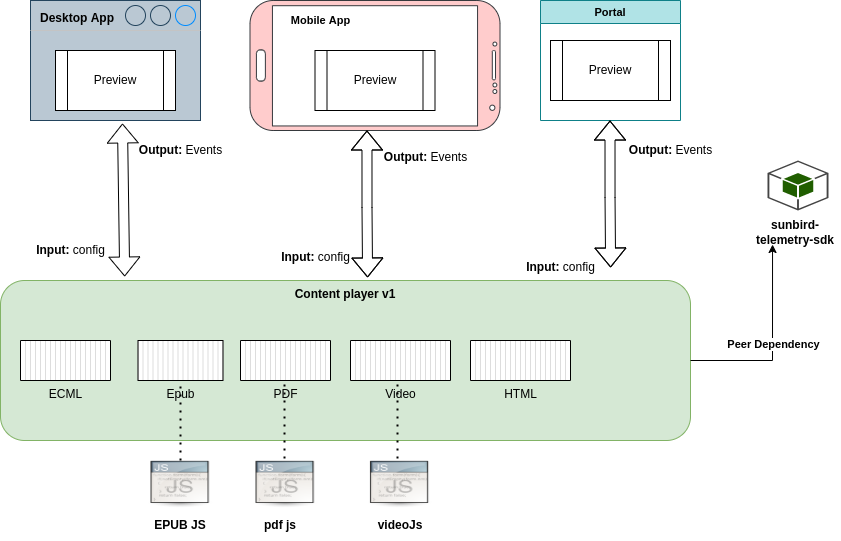

The diagram above was exported from draw.io. Its source (the exported page's mxGraphModel, read from the mxfile embedded in the PNG):
<mxGraphModel dx="1035" dy="532" grid="1" gridSize="10" guides="1" tooltips="1" connect="1" arrows="1" fold="1" page="1" pageScale="1" pageWidth="827" pageHeight="1169" math="0" shadow="0">
  <root>
    <mxCell id="5m0C_oimGv1lGcDyz5JK-0" />
    <mxCell id="5m0C_oimGv1lGcDyz5JK-1" parent="5m0C_oimGv1lGcDyz5JK-0" />
    <mxCell id="HLtmrfdoRkyOi3_vw2Yc-29" value="&lt;font style=&quot;font-size: 12px&quot;&gt;&lt;b&gt;Desktop App&lt;/b&gt;&lt;/font&gt;" style="strokeWidth=1;shadow=0;dashed=0;align=center;html=1;shape=mxgraph.mockup.containers.window;align=left;verticalAlign=top;spacingLeft=8;strokeColor2=#008cff;strokeColor3=#c4c4c4;mainText=;fontSize=17;labelBackgroundColor=none;fillColor=#bac8d3;strokeColor=#23445d;" parent="5m0C_oimGv1lGcDyz5JK-1" vertex="1">
      <mxGeometry x="90" width="170" height="120" as="geometry" />
    </mxCell>
    <mxCell id="5m0C_oimGv1lGcDyz5JK-2" value="&lt;b&gt;Content player v1&lt;/b&gt;" style="rounded=1;whiteSpace=wrap;html=1;verticalAlign=top;fillColor=#d5e8d4;strokeColor=#82b366;" parent="5m0C_oimGv1lGcDyz5JK-1" vertex="1">
      <mxGeometry x="60" y="280" width="690" height="160" as="geometry" />
    </mxCell>
    <mxCell id="HLtmrfdoRkyOi3_vw2Yc-11" value="" style="outlineConnect=0;dashed=0;verticalLabelPosition=bottom;verticalAlign=top;align=center;html=1;shape=mxgraph.aws3.android;fillColor=#205E00;gradientColor=none;fontSize=12;" parent="5m0C_oimGv1lGcDyz5JK-1" vertex="1">
      <mxGeometry x="827" y="160" width="61" height="50" as="geometry" />
    </mxCell>
    <mxCell id="HLtmrfdoRkyOi3_vw2Yc-12" value="&lt;b&gt;sunbird-telemetry-sdk&lt;/b&gt;" style="text;html=1;strokeColor=none;fillColor=none;align=center;verticalAlign=middle;whiteSpace=wrap;rounded=0;fontSize=12;" parent="5m0C_oimGv1lGcDyz5JK-1" vertex="1">
      <mxGeometry x="810" y="217" width="89.5" height="30" as="geometry" />
    </mxCell>
    <mxCell id="HLtmrfdoRkyOi3_vw2Yc-13" value="" style="shape=image;html=1;verticalAlign=top;verticalLabelPosition=bottom;labelBackgroundColor=#ffffff;imageAspect=0;image=https://cdn3.iconfinder.com/data/icons/UltimateGnome/128x128/mimetypes/application-javascript.png;fontSize=12;" parent="5m0C_oimGv1lGcDyz5JK-1" vertex="1">
      <mxGeometry x="205" y="460" width="70" height="50" as="geometry" />
    </mxCell>
    <mxCell id="HLtmrfdoRkyOi3_vw2Yc-14" value="&lt;b&gt;EPUB JS&lt;/b&gt;" style="text;html=1;strokeColor=none;fillColor=none;align=center;verticalAlign=middle;whiteSpace=wrap;rounded=0;fontSize=12;" parent="5m0C_oimGv1lGcDyz5JK-1" vertex="1">
      <mxGeometry x="210" y="510" width="60" height="30" as="geometry" />
    </mxCell>
    <mxCell id="HLtmrfdoRkyOi3_vw2Yc-32" value="Portal" style="swimlane;fontSize=11;fillColor=#b0e3e6;strokeColor=#0e8088;gradientColor=none;" parent="5m0C_oimGv1lGcDyz5JK-1" vertex="1">
      <mxGeometry x="600" width="140" height="120" as="geometry" />
    </mxCell>
    <mxCell id="GwKAiaoaRgGec5xgoJhr-5" value="Preview" style="shape=process;whiteSpace=wrap;html=1;backgroundOutline=1;" vertex="1" parent="HLtmrfdoRkyOi3_vw2Yc-32">
      <mxGeometry x="10" y="40" width="120" height="60" as="geometry" />
    </mxCell>
    <mxCell id="NagX4VAeq4cN6sQFSLrJ-0" value="" style="endArrow=classic;html=1;rounded=0;fontSize=11;entryX=0.564;entryY=1.08;entryDx=0;entryDy=0;entryPerimeter=0;exitX=1;exitY=0.5;exitDx=0;exitDy=0;" parent="5m0C_oimGv1lGcDyz5JK-1" source="5m0C_oimGv1lGcDyz5JK-2" edge="1">
      <mxGeometry relative="1" as="geometry">
        <mxPoint x="590" y="360" as="sourcePoint" />
        <mxPoint x="832.04" y="244" as="targetPoint" />
        <Array as="points">
          <mxPoint x="832" y="360" />
        </Array>
      </mxGeometry>
    </mxCell>
    <mxCell id="NagX4VAeq4cN6sQFSLrJ-1" value="&lt;b&gt;Peer Dependency&lt;/b&gt;" style="edgeLabel;resizable=0;html=1;align=center;verticalAlign=middle;fontSize=11;gradientColor=none;" parent="NagX4VAeq4cN6sQFSLrJ-0" connectable="0" vertex="1">
      <mxGeometry relative="1" as="geometry" />
    </mxCell>
    <mxCell id="NagX4VAeq4cN6sQFSLrJ-2" value="" style="verticalLabelPosition=bottom;verticalAlign=top;html=1;shadow=0;dashed=0;strokeWidth=1;shape=mxgraph.android.phone2;strokeColor=#36393d;direction=south;fontSize=11;fillColor=#ffcccc;" parent="5m0C_oimGv1lGcDyz5JK-1" vertex="1">
      <mxGeometry x="309.5" width="250" height="130" as="geometry" />
    </mxCell>
    <mxCell id="NagX4VAeq4cN6sQFSLrJ-4" value="&lt;b&gt;Mobile App&lt;/b&gt;" style="text;html=1;align=center;verticalAlign=middle;resizable=0;points=[];autosize=1;strokeColor=none;fillColor=none;fontSize=11;" parent="5m0C_oimGv1lGcDyz5JK-1" vertex="1">
      <mxGeometry x="345" y="10" width="70" height="20" as="geometry" />
    </mxCell>
    <mxCell id="VEGGPAjRZSTBrxHkNO7x-2" value="" style="shape=flexArrow;endArrow=classic;startArrow=classic;html=1;rounded=0;entryX=0.541;entryY=1.025;entryDx=0;entryDy=0;entryPerimeter=0;exitX=0.18;exitY=-0.025;exitDx=0;exitDy=0;exitPerimeter=0;" parent="5m0C_oimGv1lGcDyz5JK-1" source="5m0C_oimGv1lGcDyz5JK-2" target="HLtmrfdoRkyOi3_vw2Yc-29" edge="1">
      <mxGeometry width="100" height="100" relative="1" as="geometry">
        <mxPoint x="180" y="270" as="sourcePoint" />
        <mxPoint x="180" y="130" as="targetPoint" />
      </mxGeometry>
    </mxCell>
    <mxCell id="VEGGPAjRZSTBrxHkNO7x-4" value="&lt;b&gt;Output:&lt;/b&gt; Events" style="text;html=1;align=center;verticalAlign=middle;resizable=0;points=[];autosize=1;strokeColor=none;fillColor=none;" parent="5m0C_oimGv1lGcDyz5JK-1" vertex="1">
      <mxGeometry x="190" y="140" width="100" height="20" as="geometry" />
    </mxCell>
    <mxCell id="VEGGPAjRZSTBrxHkNO7x-8" value="&lt;b&gt;Input:&lt;/b&gt; config" style="text;html=1;align=center;verticalAlign=middle;resizable=0;points=[];autosize=1;strokeColor=none;fillColor=none;" parent="5m0C_oimGv1lGcDyz5JK-1" vertex="1">
      <mxGeometry x="90" y="240" width="80" height="20" as="geometry" />
    </mxCell>
    <mxCell id="VEGGPAjRZSTBrxHkNO7x-9" value="" style="shape=flexArrow;endArrow=classic;startArrow=classic;html=1;rounded=0;entryX=0.541;entryY=1.025;entryDx=0;entryDy=0;entryPerimeter=0;exitX=0.532;exitY=-0.019;exitDx=0;exitDy=0;exitPerimeter=0;" parent="5m0C_oimGv1lGcDyz5JK-1" source="5m0C_oimGv1lGcDyz5JK-2" edge="1">
      <mxGeometry width="100" height="100" relative="1" as="geometry">
        <mxPoint x="426" y="270" as="sourcePoint" />
        <mxPoint x="426.47" y="130" as="targetPoint" />
        <Array as="points">
          <mxPoint x="426.5" y="207" />
        </Array>
      </mxGeometry>
    </mxCell>
    <mxCell id="VEGGPAjRZSTBrxHkNO7x-10" value="&lt;b&gt;Output:&lt;/b&gt; Events" style="text;html=1;align=center;verticalAlign=middle;resizable=0;points=[];autosize=1;strokeColor=none;fillColor=none;" parent="5m0C_oimGv1lGcDyz5JK-1" vertex="1">
      <mxGeometry x="434.5" y="147" width="100" height="20" as="geometry" />
    </mxCell>
    <mxCell id="VEGGPAjRZSTBrxHkNO7x-11" value="&lt;b&gt;Input:&lt;/b&gt; config" style="text;html=1;align=center;verticalAlign=middle;resizable=0;points=[];autosize=1;strokeColor=none;fillColor=none;" parent="5m0C_oimGv1lGcDyz5JK-1" vertex="1">
      <mxGeometry x="334.5" y="247" width="80" height="20" as="geometry" />
    </mxCell>
    <mxCell id="GwKAiaoaRgGec5xgoJhr-0" value="" style="shape=flexArrow;endArrow=classic;startArrow=classic;html=1;rounded=0;entryX=0.541;entryY=1.025;entryDx=0;entryDy=0;entryPerimeter=0;exitX=0.532;exitY=-0.019;exitDx=0;exitDy=0;exitPerimeter=0;" edge="1" parent="5m0C_oimGv1lGcDyz5JK-1">
      <mxGeometry width="100" height="100" relative="1" as="geometry">
        <mxPoint x="670.1099999999999" y="267.00000000000006" as="sourcePoint" />
        <mxPoint x="669.5" y="120.03999999999999" as="targetPoint" />
        <Array as="points">
          <mxPoint x="669.53" y="197.04" />
        </Array>
      </mxGeometry>
    </mxCell>
    <mxCell id="GwKAiaoaRgGec5xgoJhr-1" value="&lt;b&gt;Input:&lt;/b&gt; config" style="text;html=1;align=center;verticalAlign=middle;resizable=0;points=[];autosize=1;strokeColor=none;fillColor=none;" vertex="1" parent="5m0C_oimGv1lGcDyz5JK-1">
      <mxGeometry x="580" y="257" width="80" height="20" as="geometry" />
    </mxCell>
    <mxCell id="GwKAiaoaRgGec5xgoJhr-2" value="&lt;b&gt;Output:&lt;/b&gt; Events" style="text;html=1;align=center;verticalAlign=middle;resizable=0;points=[];autosize=1;strokeColor=none;fillColor=none;" vertex="1" parent="5m0C_oimGv1lGcDyz5JK-1">
      <mxGeometry x="680" y="140" width="100" height="20" as="geometry" />
    </mxCell>
    <mxCell id="GwKAiaoaRgGec5xgoJhr-3" value="Preview" style="shape=process;whiteSpace=wrap;html=1;backgroundOutline=1;" vertex="1" parent="5m0C_oimGv1lGcDyz5JK-1">
      <mxGeometry x="115" y="50" width="120" height="60" as="geometry" />
    </mxCell>
    <mxCell id="GwKAiaoaRgGec5xgoJhr-4" value="Preview" style="shape=process;whiteSpace=wrap;html=1;backgroundOutline=1;" vertex="1" parent="5m0C_oimGv1lGcDyz5JK-1">
      <mxGeometry x="374.5" y="50" width="120" height="60" as="geometry" />
    </mxCell>
    <mxCell id="GwKAiaoaRgGec5xgoJhr-6" value="ECML" style="verticalLabelPosition=bottom;verticalAlign=top;html=1;shape=mxgraph.basic.patternFillRect;fillStyle=vert;step=5;fillStrokeWidth=0.2;fillStrokeColor=#dddddd;" vertex="1" parent="5m0C_oimGv1lGcDyz5JK-1">
      <mxGeometry x="80" y="340" width="90" height="40" as="geometry" />
    </mxCell>
    <mxCell id="GwKAiaoaRgGec5xgoJhr-7" value="Epub" style="verticalLabelPosition=bottom;verticalAlign=top;html=1;shape=mxgraph.basic.patternFillRect;fillStyle=vert;step=5;fillStrokeWidth=0.2;fillStrokeColor=#dddddd;" vertex="1" parent="5m0C_oimGv1lGcDyz5JK-1">
      <mxGeometry x="197.5" y="340" width="85" height="40" as="geometry" />
    </mxCell>
    <mxCell id="GwKAiaoaRgGec5xgoJhr-8" value="PDF" style="verticalLabelPosition=bottom;verticalAlign=top;html=1;shape=mxgraph.basic.patternFillRect;fillStyle=vert;step=5;fillStrokeWidth=0.2;fillStrokeColor=#dddddd;" vertex="1" parent="5m0C_oimGv1lGcDyz5JK-1">
      <mxGeometry x="300" y="340" width="90" height="40" as="geometry" />
    </mxCell>
    <mxCell id="GwKAiaoaRgGec5xgoJhr-9" value="Video" style="verticalLabelPosition=bottom;verticalAlign=top;html=1;shape=mxgraph.basic.patternFillRect;fillStyle=vert;step=5;fillStrokeWidth=0.2;fillStrokeColor=#dddddd;" vertex="1" parent="5m0C_oimGv1lGcDyz5JK-1">
      <mxGeometry x="410" y="340" width="100" height="40" as="geometry" />
    </mxCell>
    <mxCell id="GwKAiaoaRgGec5xgoJhr-10" value="HTML" style="verticalLabelPosition=bottom;verticalAlign=top;html=1;shape=mxgraph.basic.patternFillRect;fillStyle=vert;step=5;fillStrokeWidth=0.2;fillStrokeColor=#dddddd;" vertex="1" parent="5m0C_oimGv1lGcDyz5JK-1">
      <mxGeometry x="530" y="340" width="100" height="40" as="geometry" />
    </mxCell>
    <mxCell id="GwKAiaoaRgGec5xgoJhr-11" value="" style="shape=image;html=1;verticalAlign=top;verticalLabelPosition=bottom;labelBackgroundColor=#ffffff;imageAspect=0;image=https://cdn3.iconfinder.com/data/icons/UltimateGnome/128x128/mimetypes/application-javascript.png;fontSize=12;" vertex="1" parent="5m0C_oimGv1lGcDyz5JK-1">
      <mxGeometry x="310" y="460" width="70" height="50" as="geometry" />
    </mxCell>
    <mxCell id="GwKAiaoaRgGec5xgoJhr-12" value="&lt;b&gt;pdf js&lt;/b&gt;" style="text;html=1;strokeColor=none;fillColor=none;align=center;verticalAlign=middle;whiteSpace=wrap;rounded=0;fontSize=12;" vertex="1" parent="5m0C_oimGv1lGcDyz5JK-1">
      <mxGeometry x="309.5" y="510" width="60" height="30" as="geometry" />
    </mxCell>
    <mxCell id="GwKAiaoaRgGec5xgoJhr-13" value="" style="shape=image;html=1;verticalAlign=top;verticalLabelPosition=bottom;labelBackgroundColor=#ffffff;imageAspect=0;image=https://cdn3.iconfinder.com/data/icons/UltimateGnome/128x128/mimetypes/application-javascript.png;fontSize=12;" vertex="1" parent="5m0C_oimGv1lGcDyz5JK-1">
      <mxGeometry x="424.5" y="460" width="70" height="50" as="geometry" />
    </mxCell>
    <mxCell id="GwKAiaoaRgGec5xgoJhr-14" value="&lt;b&gt;videoJs&lt;/b&gt;" style="text;html=1;strokeColor=none;fillColor=none;align=center;verticalAlign=middle;whiteSpace=wrap;rounded=0;fontSize=12;" vertex="1" parent="5m0C_oimGv1lGcDyz5JK-1">
      <mxGeometry x="429.5" y="510" width="60" height="30" as="geometry" />
    </mxCell>
    <mxCell id="GwKAiaoaRgGec5xgoJhr-16" value="" style="endArrow=none;dashed=1;html=1;dashPattern=1 3;strokeWidth=2;rounded=0;exitX=0.5;exitY=0;exitDx=0;exitDy=0;entryX=0.5;entryY=1;entryDx=0;entryDy=0;entryPerimeter=0;" edge="1" parent="5m0C_oimGv1lGcDyz5JK-1" source="HLtmrfdoRkyOi3_vw2Yc-13" target="GwKAiaoaRgGec5xgoJhr-7">
      <mxGeometry width="50" height="50" relative="1" as="geometry">
        <mxPoint x="510" y="420" as="sourcePoint" />
        <mxPoint x="560" y="370" as="targetPoint" />
      </mxGeometry>
    </mxCell>
    <mxCell id="GwKAiaoaRgGec5xgoJhr-17" value="" style="endArrow=none;dashed=1;html=1;dashPattern=1 3;strokeWidth=2;rounded=0;exitX=0.5;exitY=0;exitDx=0;exitDy=0;entryX=0.5;entryY=1;entryDx=0;entryDy=0;entryPerimeter=0;" edge="1" parent="5m0C_oimGv1lGcDyz5JK-1">
      <mxGeometry width="50" height="50" relative="1" as="geometry">
        <mxPoint x="344" y="458" as="sourcePoint" />
        <mxPoint x="344" y="378" as="targetPoint" />
      </mxGeometry>
    </mxCell>
    <mxCell id="GwKAiaoaRgGec5xgoJhr-18" value="" style="endArrow=none;dashed=1;html=1;dashPattern=1 3;strokeWidth=2;rounded=0;exitX=0.5;exitY=0;exitDx=0;exitDy=0;entryX=0.5;entryY=1;entryDx=0;entryDy=0;entryPerimeter=0;" edge="1" parent="5m0C_oimGv1lGcDyz5JK-1">
      <mxGeometry width="50" height="50" relative="1" as="geometry">
        <mxPoint x="457" y="458" as="sourcePoint" />
        <mxPoint x="457" y="378" as="targetPoint" />
      </mxGeometry>
    </mxCell>
  </root>
</mxGraphModel>